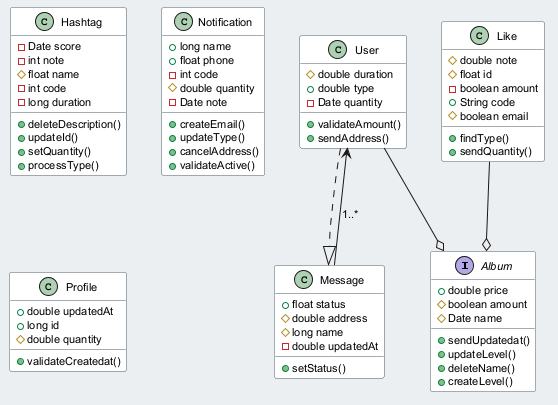

The diagram above was rendered by PlantUML. Its source (embedded in the PNG):
@startuml
skinparam backgroundColor #ECEFF1
skinparam classBackgroundColor #FFFFFF
skinparam classBorderColor #455A64
skinparam defaultFontSize 11
interface Album {
  +double price
  #boolean amount
  #Date name
  +sendUpdatedat()
  +updateLevel()
  +deleteName()
  +createLevel()
}
class Hashtag {
  -Date score
  -int note
  #float name
  -int code
  -long duration
  +deleteDescription()
  +updateId()
  +setQuantity()
  +processType()
}
class User {
  #double duration
  +double type
  -Date quantity
  +validateAmount()
  +sendAddress()
}
class Like {
  #double note
  #float id
  -boolean amount
  +String code
  #boolean email
  +findType()
  +sendQuantity()
}
class Notification {
  +long name
  +float phone
  -int code
  #double quantity
  -Date note
  +createEmail()
  +updateType()
  +cancelAddress()
  +validateActive()
}
class Profile {
  +double updatedAt
  +long id
  #double quantity
  +validateCreatedat()
}
class Message {
  +float status
  #double address
  #long name
  -double updatedAt
  +setStatus()
}
Message --> User : "1..*"
User ..|> Message
User --o Album
Like --o Album
@enduml